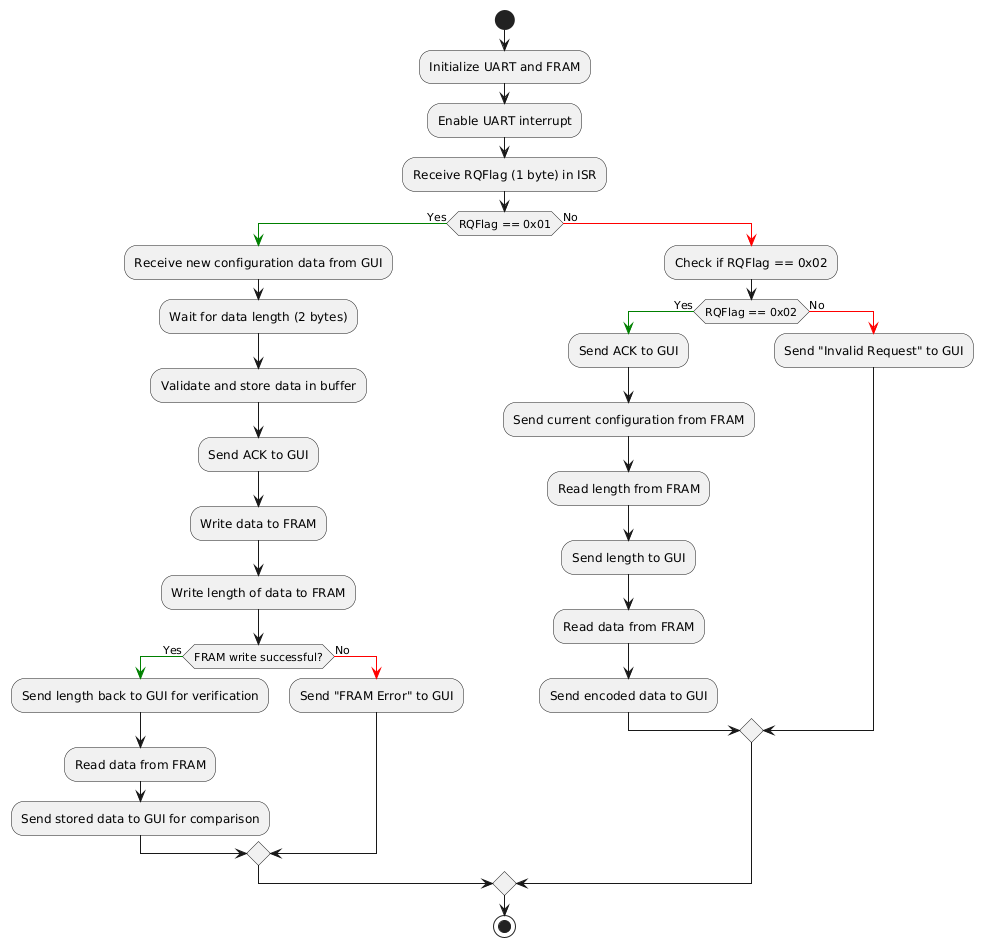

The diagram above was rendered by PlantUML. Its source (embedded in the PNG):
@startuml
start

:Initialize UART and FRAM;
:Enable UART interrupt;

:Receive RQFlag (1 byte) in ISR;

if (RQFlag == 0x01) then
    -[#green]-> Yes;
    :Receive new configuration data from GUI;
    :Wait for data length (2 bytes);
    :Validate and store data in buffer;
    :Send ACK to GUI;
    :Write data to FRAM;
    :Write length of data to FRAM;

    if (FRAM write successful?) then
        -[#green]-> Yes;
        :Send length back to GUI for verification;
        :Read data from FRAM;
        :Send stored data to GUI for comparison;
    else
        -[#red]-> No;
        :Send "FRAM Error" to GUI;
    endif
else
    -[#red]-> No;
    :Check if RQFlag == 0x02;
    if (RQFlag == 0x02) then
        -[#green]-> Yes;
        :Send ACK to GUI;
        :Send current configuration from FRAM;
        :Read length from FRAM;
        :Send length to GUI;
        :Read data from FRAM;
        :Send encoded data to GUI;
    else
        -[#red]-> No;
        :Send "Invalid Request" to GUI;
    endif
endif

stop
@enduml